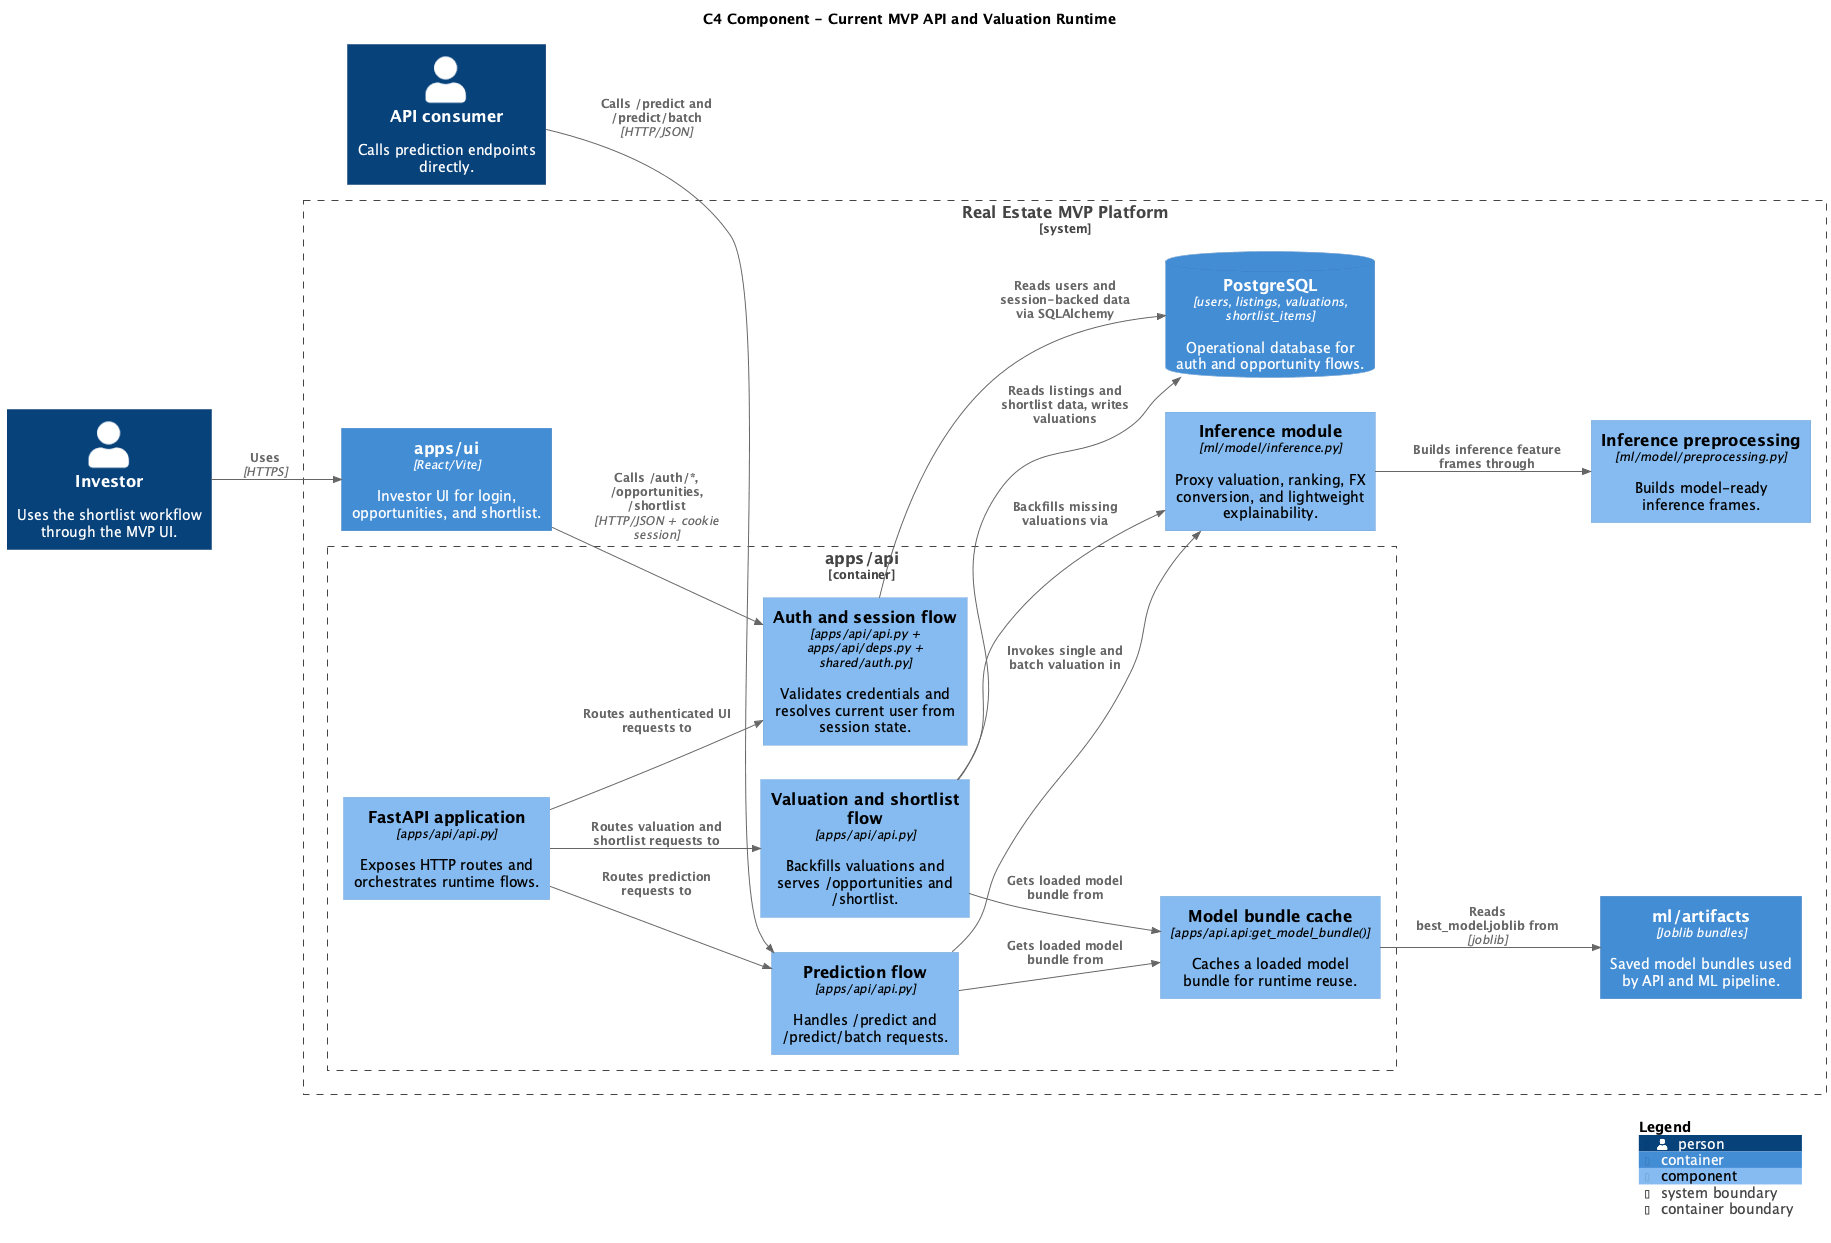

The diagram above was rendered by PlantUML. Its source (embedded in the PNG):
@startuml
!includeurl https://raw.githubusercontent.com/plantuml-stdlib/C4-PlantUML/master/C4_Component.puml

LAYOUT_LEFT_RIGHT()

title C4 Component - Current MVP API and Valuation Runtime

Person(api_consumer, "API consumer", "Calls prediction endpoints directly.")
Person(investor, "Investor", "Uses the shortlist workflow through the MVP UI.")

System_Boundary(repo, "Real Estate MVP Platform") {
  Container(ui, "apps/ui", "React/Vite", "Investor UI for login, opportunities, and shortlist.")

  Container_Boundary(api_container, "apps/api") {
    Component(api_http, "FastAPI application", "apps/api/api.py", "Exposes HTTP routes and orchestrates runtime flows.")
    Component(auth_session, "Auth and session flow", "apps/api/api.py + apps/api/deps.py + shared/auth.py", "Validates credentials and resolves current user from session state.")
    Component(prediction_flow, "Prediction flow", "apps/api/api.py", "Handles /predict and /predict/batch requests.")
    Component(opportunities_flow, "Valuation and shortlist flow", "apps/api/api.py", "Backfills valuations and serves /opportunities and /shortlist.")
    Component(model_bundle_cache, "Model bundle cache", "apps/api.api:get_model_bundle()", "Caches a loaded model bundle for runtime reuse.")
  }

  Component(inference_module, "Inference module", "ml/model/inference.py", "Proxy valuation, ranking, FX conversion, and lightweight explainability.")
  Component(preprocessing_module, "Inference preprocessing", "ml/model/preprocessing.py", "Builds model-ready inference frames.")

  Container(artifacts_store, "ml/artifacts", "Joblib bundles", "Saved model bundles used by API and ML pipeline.")
  ContainerDb(postgres, "PostgreSQL", "users, listings, valuations, shortlist_items", "Operational database for auth and opportunity flows.")
}

Rel(api_consumer, prediction_flow, "Calls /predict and /predict/batch", "HTTP/JSON")
Rel(investor, ui, "Uses", "HTTPS")
Rel(ui, auth_session, "Calls /auth/*, /opportunities, /shortlist", "HTTP/JSON + cookie session")

Rel(api_http, auth_session, "Routes authenticated UI requests to")
Rel(api_http, prediction_flow, "Routes prediction requests to")
Rel(api_http, opportunities_flow, "Routes valuation and shortlist requests to")

Rel(prediction_flow, model_bundle_cache, "Gets loaded model bundle from")
Rel(opportunities_flow, model_bundle_cache, "Gets loaded model bundle from")
Rel(model_bundle_cache, artifacts_store, "Reads best_model.joblib from", "joblib")

Rel(prediction_flow, inference_module, "Invokes single and batch valuation in")
Rel(opportunities_flow, inference_module, "Backfills missing valuations via")
Rel(inference_module, preprocessing_module, "Builds inference feature frames through")

Rel(auth_session, postgres, "Reads users and session-backed data via SQLAlchemy")
Rel(opportunities_flow, postgres, "Reads listings and shortlist data, writes valuations")

SHOW_LEGEND()
@enduml